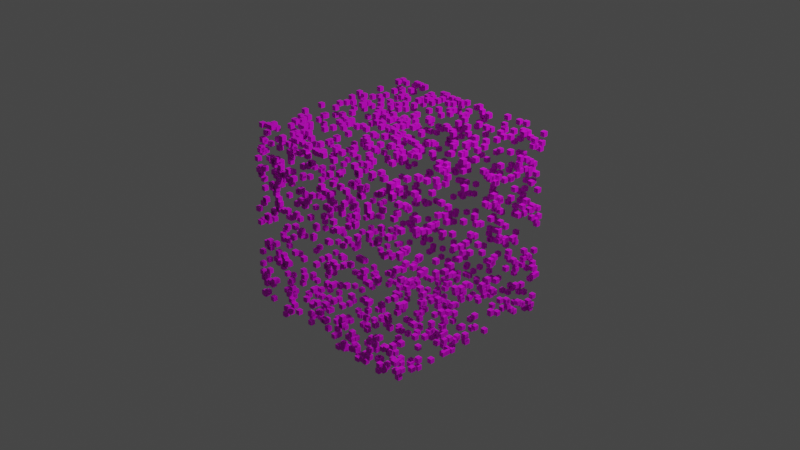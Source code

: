 # Source: 2.blend  (saved by Blender 3.5.10; exported with 4.5.12 LTS)
import bpy
from mathutils import Matrix  # noqa: F401  (used for matrix-valued properties, if any)

bpy.ops.wm.read_factory_settings(use_empty=True)
scene = bpy.context.scene
scene.name = 'Scene'

# ---- collections
col_collection = bpy.data.collections.new('Collection'); scene.collection.children.link(col_collection)

# ---- images (referenced by path relative to the original .blend; pixels are not part of the script)
import os
ASSET_DIR = os.environ.get("B2B_ASSET_DIR", "")  # directory of the original .blend (textures are referenced by path, not embedded)
HERE = os.path.dirname(os.path.abspath(__file__))  # packed textures are extracted next to this script under _unpacked/

def load_image(name, relpath, width, height, colorspace="sRGB"):
    """Load a texture the original file referenced (path relative to the .blend, or extracted next to this script)."""
    p = next((c for c in (os.path.join(HERE, relpath), os.path.join(ASSET_DIR, relpath)) if relpath and os.path.exists(c)), "")
    if p:
        img = bpy.data.images.load(p, check_existing=True)
        img.name = name
    else:  # same state as the original file: an image datablock whose file is absent (Cycles renders it pink)
        img = bpy.data.images.new(name, width, height)
        img.source = "FILE"
        img.filepath = "//" + (relpath or name)
    img.colorspace_settings.name = colorspace
    return img
img_0165995ab47f2da80120be146d87b5_jpg_1280w_1l_2o_100sh_jpg = load_image('0165995ab47f2da80120be146d87b5.jpg@1280w_1l_2o_100sh.jpg', '0165995ab47f2da80120be146d87b5.jpg@1280w_1l_2o_100sh.jpg', 1024, 1024, 'sRGB')

# ---- materials (node trees are filled in below, after node groups)
mat_material = bpy.data.materials.new('Material')
mat_material.alpha_threshold = 0.0
mat_material.use_transparent_shadow = False
mat_material.roughness = 0.5
mat_material.line_color = (0.0, 0.0, 0.0, 1.0)

# ---- node groups
ng_x = bpy.data.node_groups.new('几何节点', 'GeometryNodeTree')
_s = ng_x.interface.new_socket(name='几何数据', in_out='OUTPUT', socket_type='NodeSocketGeometry')
_s = ng_x.interface.new_socket(name='几何数据', in_out='INPUT', socket_type='NodeSocketGeometry')
ng_x.is_modifier = True
_N = ng_x.nodes; _L = ng_x.links
n0 = _N.new('GeometryNodeDistributePointsOnFaces'); n0.name = '分布点于面上'; n0.location = (-490, 124)
n0.inputs[4].default_value = 58.6
n0.inputs[6].default_value = 32
n1 = _N.new('GeometryNodePointsToVertices'); n1.name = '点 -> 顶点'; n1.location = (-143, 135)
n2 = _N.new('GeometryNodeMeshCube'); n2.name = '立方体'; n2.location = (-306, -140)
n3 = _N.new('GeometryNodeSetMaterial'); n3.name = '设置材质'; n3.location = (-66, -150)
n3.inputs[2].default_value = mat_material
n4 = _N.new('NodeGroupOutput'); n4.name = '组输出'; n4.location = (560, 72)
n5 = _N.new('ShaderNodeValue'); n5.name = '值(明度)'; n5.location = (-654, -231)
n5.outputs[0].default_value = 0.05
n6 = _N.new('ShaderNodeSeparateXYZ'); n6.name = '分离 XYZ'; n6.location = (-148, 410)
n7 = _N.new('FunctionNodeCompare'); n7.name = '比较.001'; n7.location = (222, 792)
n7.inputs[6].default_value = (0.0, 0.0, 0.0, 0.0)
n7.inputs[7].default_value = (0.0, 0.0, 0.0, 0.0)
n8 = _N.new('FunctionNodeCompare'); n8.name = '比较.002'; n8.location = (232, 630)
n8.inputs[6].default_value = (0.0, 0.0, 0.0, 0.0)
n8.inputs[7].default_value = (0.0, 0.0, 0.0, 0.0)
n9 = _N.new('FunctionNodeBooleanMath'); n9.name = '布尔运算.001'; n9.location = (546, 471)
n10 = _N.new('FunctionNodeCompare'); n10.name = '比较'; n10.location = (218, 458)
n10.inputs[6].default_value = (0.0, 0.0, 0.0, 0.0)
n10.inputs[7].default_value = (0.0, 0.0, 0.0, 0.0)
n11 = _N.new('FunctionNodeBooleanMath'); n11.name = '布尔运算'; n11.location = (515, 647)
n12 = _N.new('NodeGroupInput'); n12.name = '组输入'; n12.location = (-1079, 128)
n13 = _N.new('ShaderNodeValue'); n13.name = '值(明度).001'; n13.location = (-289, 666)
n13.outputs[0].default_value = 2.0
n14 = _N.new('GeometryNodeInputPosition'); n14.name = '位置'; n14.location = (-531, 377)
n15 = _N.new('GeometryNodeInstanceOnPoints'); n15.name = '实例化于点上'; n15.location = (203, 125)
_L.new(n12.outputs[0], n0.inputs[0])
_L.new(n0.outputs[0], n1.inputs[0])
_L.new(n1.outputs[0], n15.inputs[0])
_L.new(n2.outputs[0], n3.inputs[0])
_L.new(n3.outputs[0], n15.inputs[2])
_L.new(n15.outputs[0], n4.inputs[0])
_L.new(n5.outputs[0], n2.inputs[0])
_L.new(n14.outputs[0], n6.inputs[0])
_L.new(n6.outputs[0], n10.inputs[1])
_L.new(n6.outputs[1], n7.inputs[1])
_L.new(n6.outputs[2], n8.inputs[1])
_L.new(n13.outputs[0], n7.inputs[0])
_L.new(n13.outputs[0], n8.inputs[0])
_L.new(n13.outputs[0], n10.inputs[0])
_L.new(n7.outputs[0], n11.inputs[0])
_L.new(n8.outputs[0], n11.inputs[1])
_L.new(n11.outputs[0], n9.inputs[0])
_L.new(n10.outputs[0], n9.inputs[1])
_L.new(n9.outputs[0], n15.inputs[1])
n4.is_active_output = True
ng_001 = bpy.data.node_groups.new('几何节点.001', 'GeometryNodeTree')
_s = ng_001.interface.new_socket(name='几何数据', in_out='OUTPUT', socket_type='NodeSocketGeometry')
_s = ng_001.interface.new_socket(name='几何数据', in_out='INPUT', socket_type='NodeSocketGeometry')
ng_001.is_modifier = True
_N = ng_001.nodes; _L = ng_001.links
n0 = _N.new('NodeGroupInput'); n0.name = '组输入'; n0.location = (-781, 55)
n1 = _N.new('GeometryNodeDistributePointsOnFaces'); n1.name = '分布点于面上'; n1.location = (-536, 62)
n1.inputs[3].default_value = 959.8
n1.inputs[4].default_value = 4000.0
n1.inputs[6].default_value = 90
n2 = _N.new('GeometryNodeMeshUVSphere'); n2.name = '经纬球'; n2.location = (-397, -270)
n2.inputs[2].default_value = 0.003
n3 = _N.new('GeometryNodeInputPosition'); n3.name = '位置'; n3.location = (-649, 247)
n4 = _N.new('FunctionNodeCompare'); n4.name = '比较'; n4.location = (-56, 381)
n4.operation = 'GREATER_EQUAL'
n4.inputs[0].default_value = 3.8
n4.inputs[6].default_value = (0.0, 0.0, 0.0, 0.0)
n4.inputs[7].default_value = (0.0, 0.0, 0.0, 0.0)
n5 = _N.new('ShaderNodeSeparateXYZ'); n5.name = '分离 XYZ'; n5.location = (-399, 319)
n6 = _N.new('GeometryNodeInstanceOnPoints'); n6.name = '实例化于点上'; n6.location = (386, 128)
n7 = _N.new('NodeGroupOutput'); n7.name = '组输出'; n7.location = (847, 135)
n8 = _N.new('GeometryNodePointsToVertices'); n8.name = '点 -> 顶点'; n8.location = (-175, 23)
_L.new(n0.outputs[0], n1.inputs[0])
_L.new(n1.outputs[0], n8.inputs[0])
_L.new(n2.outputs[0], n6.inputs[2])
_L.new(n4.outputs[0], n6.inputs[1])
_L.new(n3.outputs[0], n5.inputs[0])
_L.new(n5.outputs[0], n4.inputs[1])
_L.new(n8.outputs[0], n6.inputs[0])
_L.new(n6.outputs[0], n7.inputs[0])
n7.is_active_output = True

# ---- material node trees
mat_material.use_nodes = True; mat_material.node_tree.nodes.clear()
_N = mat_material.node_tree.nodes; _L = mat_material.node_tree.links
n0 = _N.new('ShaderNodeOutputMaterial'); n0.name = 'Material Output'; n0.location = (408, 300)
n1 = _N.new('ShaderNodeBsdfPrincipled'); n1.name = 'Principled BSDF'; n1.location = (118, 300)
n1.distribution = 'GGX'
n1.subsurface_method = 'RANDOM_WALK_SKIN'
n1.inputs[3].default_value = 1.45
n1.inputs[27].default_value = (0.0, 0.0, 0.0, 1.0)
n1.inputs[28].default_value = 1.0
n2 = _N.new('ShaderNodeGamma'); n2.name = '伽玛'; n2.location = (-99, 166)
n2.inputs[1].default_value = 4.0
n3 = _N.new('ShaderNodeTexImage'); n3.name = '图像纹理'; n3.location = (-410, 125)
n3.image = img_0165995ab47f2da80120be146d87b5_jpg_1280w_1l_2o_100sh_jpg
_L.new(n1.outputs[0], n0.inputs[0])
_L.new(n2.outputs[0], n1.inputs[0])
_L.new(n3.outputs[0], n2.inputs[0])
n0.is_active_output = True

# ---- world
world_world = bpy.data.worlds.new('World'); scene.world = world_world
world_world.use_nodes = True; world_world.node_tree.nodes.clear()
_N = world_world.node_tree.nodes; _L = world_world.node_tree.links
n0 = _N.new('ShaderNodeOutputWorld'); n0.name = 'World Output'; n0.location = (300, 300)
n1 = _N.new('ShaderNodeBackground'); n1.name = 'Background'; n1.location = (10, 300)
n1.inputs[0].default_value = (0.05088, 0.05088, 0.05088, 1.0)
_L.new(n1.outputs[0], n0.inputs[0])
n0.is_active_output = True
world_world.color = (0.05088, 0.05088, 0.05088)
world_world.use_sun_shadow = False
world_world.sun_shadow_jitter_overblur = 0.0

# ---- cameras
cam_camera = bpy.data.cameras.new('Camera')
cam_camera.clip_end = 100.0
cam_camera.ortho_scale = 7.314

# ---- lights
light_light = bpy.data.lights.new('Light', 'POINT')
light_light.transmission_factor = 0.0
light_light.energy = 1000.0
light_light.shadow_soft_size = 0.1
light_light.shadow_maximum_resolution = 0.006
light_light.use_absolute_resolution = True

# ---- meshes
me_cube = bpy.data.meshes.new('Cube')
me_cube.from_pydata([(1.0, 1.0, 1.0), (1.0, 1.0, -1.0), (1.0, -1.0, 1.0), (1.0, -1.0, -1.0), (-1.0, 1.0, 1.0), (-1.0, 1.0, -1.0), (-1.0, -1.0, 1.0), (-1.0, -1.0, -1.0)], [], [(0, 4, 6, 2), (3, 2, 6, 7), (7, 6, 4, 5), (5, 1, 3, 7), (1, 0, 2, 3), (5, 4, 0, 1)])
_uv = me_cube.uv_layers.new(name='UVMap')
_uv.uv.foreach_set('vector', [0.625, 0.5, 0.875, 0.5, 0.875, 0.75, 0.625, 0.75, 0.375, 0.75, 0.625, 0.75, 0.625, 1.0, 0.375, 1.0, 0.375, 0.0, 0.625, 0.0, 0.625, 0.25, 0.375, 0.25, 0.125, 0.5, 0.375, 0.5, 0.375, 0.75, 0.125, 0.75, 0.375, 0.5, 0.625, 0.5, 0.625, 0.75, 0.375, 0.75, 0.375, 0.25, 0.625, 0.25, 0.625, 0.5, 0.375, 0.5])
me_cube.materials.append(mat_material)
me_cube.use_mirror_vertex_groups = False
me_cube.update()

# ---- curves / text
txt_x = bpy.data.curves.new('文本', 'FONT')
txt_x.dimensions = '2D'
txt_x.body = 'Nihao!'

# ---- objects
ob_cube = bpy.data.objects.new('Cube', me_cube)
ob_light = bpy.data.objects.new('Light', light_light)
ob_camera = bpy.data.objects.new('Camera', cam_camera)
ob_x = bpy.data.objects.new('文本', txt_x)

# ---- transforms, parenting, visibility, modifiers, constraints
ob_cube.location = (0.0, 0.0, 0.0)
ob_cube.lock_rotations_4d = False
ob_cube.empty_display_type = 'ARROWS'
ob_cube.lineart.crease_threshold = 0.0
_m = ob_cube.modifiers.new('几何节点', 'NODES')
_m.node_group = ng_x
ob_light.location = (4.076, 1.005, 5.904)
ob_light.rotation_euler = (0.6503, 0.05522, 1.866)
ob_light.lock_rotations_4d = False
ob_light.empty_display_type = 'ARROWS'
ob_light.color = (0.0, 0.0, 0.0, 0.0)
ob_light.lineart.crease_threshold = 0.0
ob_camera.location = (7.359, -6.926, 4.958)
ob_camera.rotation_euler = (1.109, 0.0, 0.8149)
ob_camera.lock_rotations_4d = False
ob_camera.empty_display_type = 'ARROWS'
ob_camera.color = (0.0, 0.0, 0.0, 0.0)
ob_camera.display_type = 'WIRE'
ob_camera.lineart.crease_threshold = 0.0
ob_x.location = (5.662, 0.03938, 0.0)
_m = ob_x.modifiers.new('几何节点', 'NODES')
_m.node_group = ng_001

# ---- collection membership
col_collection.objects.link(ob_cube)
col_collection.objects.link(ob_light)
col_collection.objects.link(ob_camera)
col_collection.objects.link(ob_x)

# ---- scene / render settings (as saved in the file)
scene.camera = ob_camera
scene.frame_start = 1; scene.frame_end = 250; scene.frame_set(1)
scene.render.engine = 'BLENDER_EEVEE_NEXT'
scene.cycles.sampling_pattern = 'TABULATED_SOBOL'
scene.view_settings.view_transform = 'Filmic'
bpy.context.view_layer.update()
